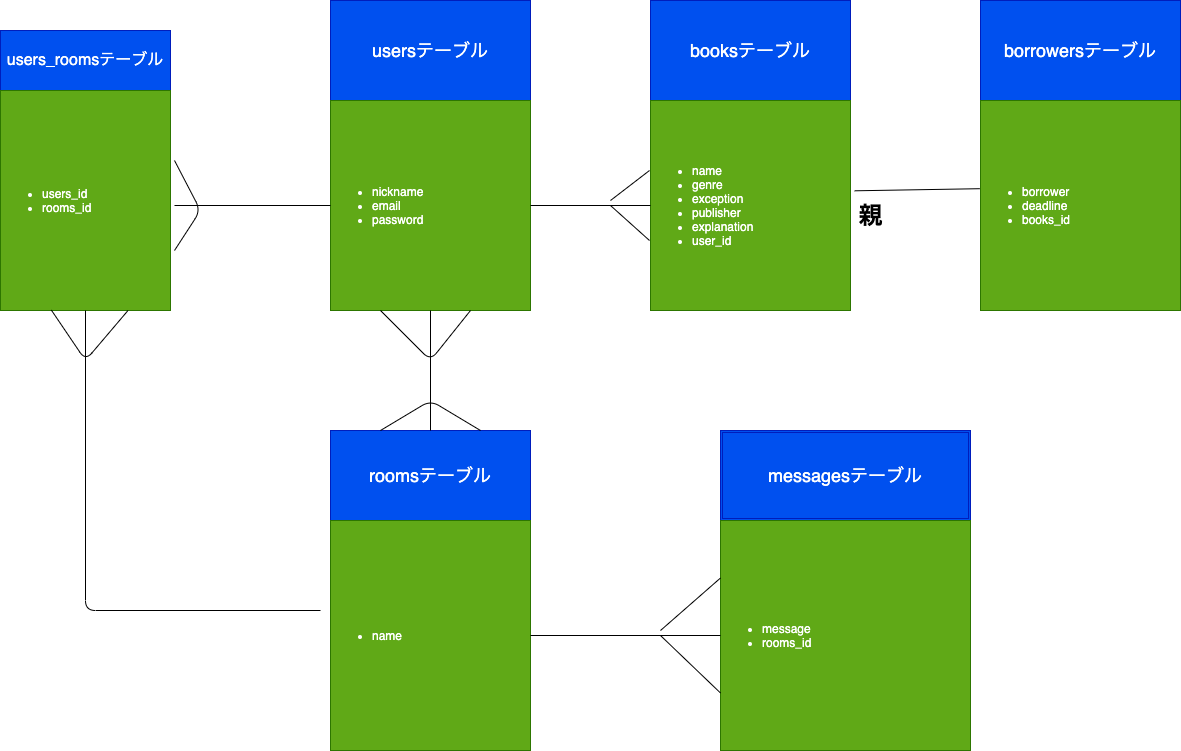

The diagram above was exported from draw.io. Its source (the exported page's mxGraphModel, read from the mxfile embedded in the PNG):
<mxGraphModel dx="2128" dy="1076" grid="1" gridSize="10" guides="1" tooltips="1" connect="1" arrows="1" fold="1" page="1" pageScale="1" pageWidth="827" pageHeight="1169" math="0" shadow="0">
  <root>
    <mxCell id="0" />
    <mxCell id="1" parent="0" />
    <mxCell id="2" value="&lt;span style=&quot;font-size: 18px&quot;&gt;usersテーブル&lt;/span&gt;" style="rounded=0;whiteSpace=wrap;html=1;fillColor=#0050ef;strokeColor=#001DBC;fontColor=#ffffff;" parent="1" vertex="1">
      <mxGeometry x="40" y="90" width="200" height="100" as="geometry" />
    </mxCell>
    <mxCell id="3" value="&lt;span style=&quot;font-size: 18px&quot;&gt;booksテーブル&lt;/span&gt;" style="rounded=0;whiteSpace=wrap;html=1;fillColor=#0050ef;strokeColor=#001DBC;fontColor=#ffffff;" parent="1" vertex="1">
      <mxGeometry x="360" y="90" width="200" height="100" as="geometry" />
    </mxCell>
    <mxCell id="4" value="&lt;span style=&quot;font-size: 18px&quot;&gt;roomsテーブル&lt;/span&gt;" style="rounded=0;whiteSpace=wrap;html=1;fillColor=#0050ef;strokeColor=#001DBC;fontColor=#ffffff;" parent="1" vertex="1">
      <mxGeometry x="40" y="520" width="200" height="90" as="geometry" />
    </mxCell>
    <mxCell id="5" value="&lt;span style=&quot;font-size: 18px&quot;&gt;borrowersテーブル&lt;/span&gt;" style="rounded=0;whiteSpace=wrap;html=1;fillColor=#0050ef;strokeColor=#001DBC;fontColor=#ffffff;" parent="1" vertex="1">
      <mxGeometry x="690" y="90" width="200" height="100" as="geometry" />
    </mxCell>
    <mxCell id="7" value="&lt;ul&gt;&lt;li&gt;nickname&lt;/li&gt;&lt;li&gt;email&lt;/li&gt;&lt;li&gt;password&lt;/li&gt;&lt;/ul&gt;" style="text;html=1;whiteSpace=wrap;verticalAlign=middle;overflow=hidden;fillColor=#60a917;strokeColor=#2D7600;fontColor=#ffffff;" parent="1" vertex="1">
      <mxGeometry x="40" y="190" width="200" height="210" as="geometry" />
    </mxCell>
    <mxCell id="8" value="&lt;ul&gt;&lt;li&gt;name&lt;/li&gt;&lt;/ul&gt;" style="text;strokeColor=#2D7600;fillColor=#60a917;html=1;whiteSpace=wrap;verticalAlign=middle;overflow=hidden;fontColor=#ffffff;" parent="1" vertex="1">
      <mxGeometry x="40" y="610" width="200" height="230" as="geometry" />
    </mxCell>
    <mxCell id="9" value="&lt;ul&gt;&lt;li&gt;name&lt;/li&gt;&lt;li&gt;genre&lt;/li&gt;&lt;li&gt;exception&lt;/li&gt;&lt;li&gt;publisher&lt;/li&gt;&lt;li&gt;explanation&lt;/li&gt;&lt;li&gt;user_id&lt;/li&gt;&lt;/ul&gt;" style="text;strokeColor=#2D7600;fillColor=#60a917;html=1;whiteSpace=wrap;verticalAlign=middle;overflow=hidden;fontColor=#ffffff;" parent="1" vertex="1">
      <mxGeometry x="360" y="190" width="200" height="210" as="geometry" />
    </mxCell>
    <mxCell id="10" value="&lt;ul&gt;&lt;li&gt;borrower&lt;/li&gt;&lt;li&gt;deadline&lt;/li&gt;&lt;li&gt;books_id&lt;/li&gt;&lt;/ul&gt;" style="text;strokeColor=#2D7600;fillColor=#60a917;html=1;whiteSpace=wrap;verticalAlign=middle;overflow=hidden;fontColor=#ffffff;" parent="1" vertex="1">
      <mxGeometry x="690" y="190" width="200" height="210" as="geometry" />
    </mxCell>
    <mxCell id="11" value="&lt;font style=&quot;font-size: 18px&quot;&gt;messagesテーブル&lt;/font&gt;" style="shape=ext;double=1;rounded=0;whiteSpace=wrap;html=1;fillColor=#0050ef;strokeColor=#001DBC;fontColor=#ffffff;" parent="1" vertex="1">
      <mxGeometry x="430" y="520" width="250" height="90" as="geometry" />
    </mxCell>
    <mxCell id="13" value="&lt;ul&gt;&lt;li&gt;message&lt;/li&gt;&lt;li&gt;rooms_id&lt;/li&gt;&lt;/ul&gt;" style="text;strokeColor=#2D7600;fillColor=#60a917;html=1;whiteSpace=wrap;verticalAlign=middle;overflow=hidden;fontColor=#ffffff;" parent="1" vertex="1">
      <mxGeometry x="430" y="610" width="250" height="230" as="geometry" />
    </mxCell>
    <mxCell id="15" value="" style="endArrow=none;html=1;entryX=0;entryY=0.5;entryDx=0;entryDy=0;exitX=1;exitY=0.5;exitDx=0;exitDy=0;" parent="1" source="7" target="9" edge="1">
      <mxGeometry width="50" height="50" relative="1" as="geometry">
        <mxPoint x="240" y="300" as="sourcePoint" />
        <mxPoint x="310" y="280" as="targetPoint" />
      </mxGeometry>
    </mxCell>
    <mxCell id="16" value="" style="endArrow=none;html=1;" parent="1" edge="1">
      <mxGeometry width="50" height="50" relative="1" as="geometry">
        <mxPoint x="320" y="295" as="sourcePoint" />
        <mxPoint x="359" y="330" as="targetPoint" />
        <Array as="points" />
      </mxGeometry>
    </mxCell>
    <mxCell id="17" value="" style="endArrow=none;html=1;" parent="1" edge="1">
      <mxGeometry width="50" height="50" relative="1" as="geometry">
        <mxPoint x="320" y="290" as="sourcePoint" />
        <mxPoint x="359" y="260" as="targetPoint" />
        <Array as="points" />
      </mxGeometry>
    </mxCell>
    <mxCell id="18" value="" style="endArrow=none;html=1;exitX=0.25;exitY=1;exitDx=0;exitDy=0;" parent="1" source="7" edge="1">
      <mxGeometry width="50" height="50" relative="1" as="geometry">
        <mxPoint x="100" y="450" as="sourcePoint" />
        <mxPoint x="180" y="400" as="targetPoint" />
        <Array as="points">
          <mxPoint x="140" y="450" />
        </Array>
      </mxGeometry>
    </mxCell>
    <mxCell id="19" value="" style="endArrow=none;html=1;entryX=0.5;entryY=1;entryDx=0;entryDy=0;exitX=0.5;exitY=0;exitDx=0;exitDy=0;" parent="1" source="4" target="7" edge="1">
      <mxGeometry width="50" height="50" relative="1" as="geometry">
        <mxPoint x="140" y="510" as="sourcePoint" />
        <mxPoint x="139.5" y="410" as="targetPoint" />
      </mxGeometry>
    </mxCell>
    <mxCell id="20" value="" style="endArrow=none;html=1;entryX=-0.004;entryY=0.42;entryDx=0;entryDy=0;entryPerimeter=0;exitX=1.021;exitY=0.43;exitDx=0;exitDy=0;exitPerimeter=0;" parent="1" source="9" target="10" edge="1">
      <mxGeometry width="50" height="50" relative="1" as="geometry">
        <mxPoint x="580" y="280" as="sourcePoint" />
        <mxPoint x="620" y="240" as="targetPoint" />
        <Array as="points" />
      </mxGeometry>
    </mxCell>
    <mxCell id="21" value="" style="endArrow=none;html=1;entryX=0;entryY=0.5;entryDx=0;entryDy=0;" parent="1" source="8" target="13" edge="1">
      <mxGeometry width="50" height="50" relative="1" as="geometry">
        <mxPoint x="360" y="660" as="sourcePoint" />
        <mxPoint x="410" y="610" as="targetPoint" />
      </mxGeometry>
    </mxCell>
    <mxCell id="22" value="" style="endArrow=none;html=1;exitX=0.25;exitY=0;exitDx=0;exitDy=0;entryX=0.75;entryY=0;entryDx=0;entryDy=0;" parent="1" source="4" target="4" edge="1">
      <mxGeometry width="50" height="50" relative="1" as="geometry">
        <mxPoint x="310" y="570" as="sourcePoint" />
        <mxPoint x="180" y="516" as="targetPoint" />
        <Array as="points">
          <mxPoint x="140" y="490" />
        </Array>
      </mxGeometry>
    </mxCell>
    <mxCell id="23" value="" style="endArrow=none;html=1;entryX=0;entryY=0.75;entryDx=0;entryDy=0;" parent="1" target="13" edge="1">
      <mxGeometry width="50" height="50" relative="1" as="geometry">
        <mxPoint x="370" y="725" as="sourcePoint" />
        <mxPoint x="390" y="740" as="targetPoint" />
      </mxGeometry>
    </mxCell>
    <mxCell id="24" value="" style="endArrow=none;html=1;entryX=0;entryY=0.25;entryDx=0;entryDy=0;" parent="1" target="13" edge="1">
      <mxGeometry width="50" height="50" relative="1" as="geometry">
        <mxPoint x="370" y="720" as="sourcePoint" />
        <mxPoint x="439" y="610" as="targetPoint" />
      </mxGeometry>
    </mxCell>
    <mxCell id="25" value="親" style="text;strokeColor=none;fillColor=none;html=1;fontSize=24;fontStyle=1;verticalAlign=middle;align=center;" parent="1" vertex="1">
      <mxGeometry x="560" y="290" width="40" height="30" as="geometry" />
    </mxCell>
    <mxCell id="26" value="&lt;font size=&quot;3&quot;&gt;users_roomsテーブル&lt;/font&gt;" style="rounded=0;whiteSpace=wrap;html=1;fillColor=#0050ef;strokeColor=#001DBC;fontColor=#ffffff;" parent="1" vertex="1">
      <mxGeometry x="-290" y="120" width="170" height="60" as="geometry" />
    </mxCell>
    <mxCell id="28" value="&lt;ul&gt;&lt;li&gt;users_id&lt;/li&gt;&lt;li&gt;rooms_id&lt;/li&gt;&lt;/ul&gt;" style="text;strokeColor=#2D7600;fillColor=#60a917;html=1;whiteSpace=wrap;verticalAlign=middle;overflow=hidden;fontColor=#ffffff;" parent="1" vertex="1">
      <mxGeometry x="-290" y="180" width="170" height="220" as="geometry" />
    </mxCell>
    <mxCell id="29" value="" style="endArrow=none;html=1;entryX=0;entryY=0.5;entryDx=0;entryDy=0;" parent="1" target="7" edge="1">
      <mxGeometry width="50" height="50" relative="1" as="geometry">
        <mxPoint x="-116" y="295" as="sourcePoint" />
        <mxPoint x="30" y="310" as="targetPoint" />
      </mxGeometry>
    </mxCell>
    <mxCell id="30" value="" style="endArrow=none;html=1;" parent="1" edge="1">
      <mxGeometry width="50" height="50" relative="1" as="geometry">
        <mxPoint x="-116" y="250" as="sourcePoint" />
        <mxPoint x="-116" y="340" as="targetPoint" />
        <Array as="points">
          <mxPoint x="-90" y="300" />
        </Array>
      </mxGeometry>
    </mxCell>
    <mxCell id="31" value="" style="endArrow=none;html=1;exitX=0.5;exitY=1;exitDx=0;exitDy=0;" parent="1" source="28" edge="1">
      <mxGeometry width="50" height="50" relative="1" as="geometry">
        <mxPoint x="-200" y="700" as="sourcePoint" />
        <mxPoint x="30" y="700" as="targetPoint" />
        <Array as="points">
          <mxPoint x="-205" y="700" />
        </Array>
      </mxGeometry>
    </mxCell>
    <mxCell id="32" value="" style="endArrow=none;html=1;entryX=0.75;entryY=1;entryDx=0;entryDy=0;exitX=0.299;exitY=0.998;exitDx=0;exitDy=0;exitPerimeter=0;" parent="1" source="28" target="28" edge="1">
      <mxGeometry width="50" height="50" relative="1" as="geometry">
        <mxPoint x="-240" y="410" as="sourcePoint" />
        <mxPoint x="-140" y="450" as="targetPoint" />
        <Array as="points">
          <mxPoint x="-205" y="450" />
        </Array>
      </mxGeometry>
    </mxCell>
  </root>
</mxGraphModel>